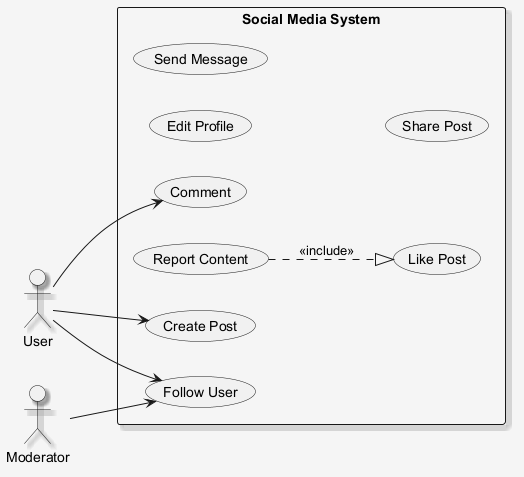

The diagram above was rendered by PlantUML. Its source (embedded in the PNG):
@startuml
skinparam shadowing false
skinparam backgroundColor #F5F5F5
skinparam shadowing true
left to right direction
actor "User" as User
actor "Moderator" as Moderator
rectangle "Social Media System" {
  usecase "Comment" as UC_Comment
  usecase "Report Content" as UC_ReportContent
  usecase "Create Post" as UC_CreatePost
  usecase "Edit Profile" as UC_EditProfile
  usecase "Like Post" as UC_LikePost
  usecase "Send Message" as UC_SendMessage
  usecase "Share Post" as UC_SharePost
  usecase "Follow User" as UC_FollowUser
}
User --> UC_FollowUser
User --> UC_Comment
User --> UC_CreatePost
Moderator --> UC_FollowUser
UC_ReportContent ..|> UC_LikePost : <<include>>
@enduml